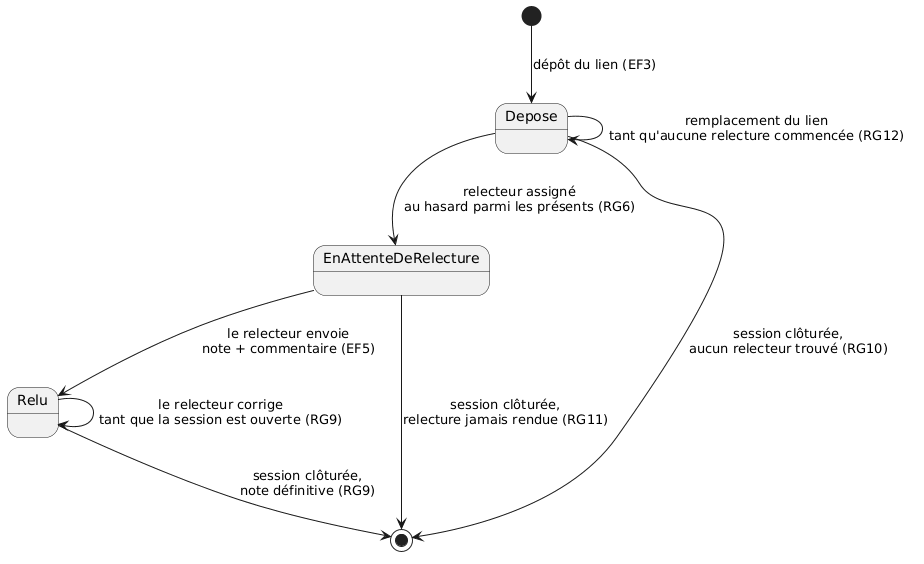

The diagram above was rendered by PlantUML. Its source (embedded in the PNG):
@startuml
[*] --> Depose : dépôt du lien (EF3)

Depose --> Depose : remplacement du lien\ntant qu'aucune relecture commencée (RG12)
Depose --> EnAttenteDeRelecture : relecteur assigné\nau hasard parmi les présents (RG6)

EnAttenteDeRelecture --> Relu : le relecteur envoie\nnote + commentaire (EF5)

Relu --> Relu : le relecteur corrige\ntant que la session est ouverte (RG9)

Depose --> [*] : session clôturée,\naucun relecteur trouvé (RG10)
EnAttenteDeRelecture --> [*] : session clôturée,\nrelecture jamais rendue (RG11)
Relu --> [*] : session clôturée,\nnote définitive (RG9)
@enduml